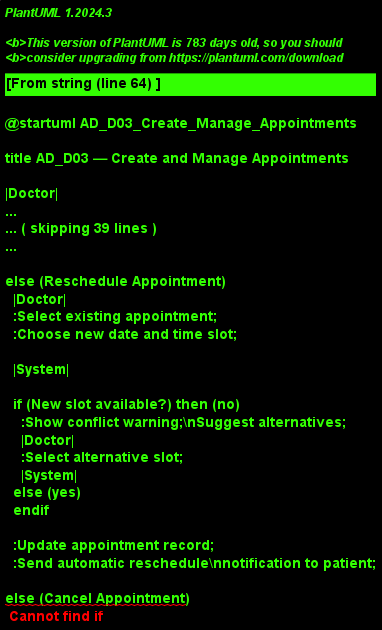

The diagram above was rendered by PlantUML. Its source (embedded in the PNG):
@startuml AD_D03_Create_Manage_Appointments

title AD_D03 — Create and Manage Appointments

|Doctor|
|System|

|Doctor|

note
  Prerequisites:
  - Doctor is authenticated
  - Patient is assigned to this doctor
end note

start

:Navigate to Appointment Calendar;

|System|

:Display unified calendar view\nwith upcoming and past appointments;

|Doctor|

:Select action;

if (Action?) then (Create Appointment)
  :Select patient;
  :Select appointment type\n(consultation / procedure / follow-up);
  :Choose date and time slot;

  |System|

  if (Slot available?) then (no)
    :Show conflict warning;\nSuggest alternative slots;
    |Doctor|
    :Select alternative slot;
    |System|
  else (yes)
  endif

  :Create appointment record;
  :Send automatic notification to patient\n(date, time, appointment type);

else (Reschedule Appointment)
  |Doctor|
  :Select existing appointment;
  :Choose new date and time slot;

  |System|

  if (New slot available?) then (no)
    :Show conflict warning;\nSuggest alternatives;
    |Doctor|
    :Select alternative slot;
    |System|
  else (yes)
  endif

  :Update appointment record;
  :Send automatic reschedule\nnotification to patient;

else (Cancel Appointment)
  |Doctor|
  :Select appointment to cancel;
  :Enter cancellation reason;

  |System|

  :Cancel appointment record;
  :Send cancellation notification\nto patient;
endif

|System|

:Update calendar view;

|Doctor|

:View updated calendar;

stop

@enduml